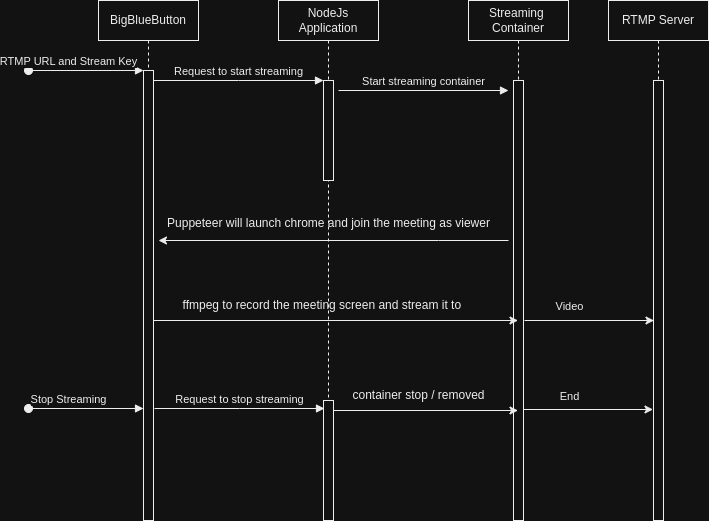

The diagram above was exported from draw.io. Its source (the exported page's mxGraphModel, read from the mxfile embedded in the PNG):
<mxGraphModel dx="1900" dy="591" grid="1" gridSize="10" guides="1" tooltips="1" connect="1" arrows="1" fold="1" page="1" pageScale="1" pageWidth="850" pageHeight="1100" math="0" shadow="0">
  <root>
    <mxCell id="0" />
    <mxCell id="1" parent="0" />
    <mxCell id="aM9ryv3xv72pqoxQDRHE-1" value="BigBlueButton" style="shape=umlLifeline;perimeter=lifelinePerimeter;whiteSpace=wrap;html=1;container=0;dropTarget=0;collapsible=0;recursiveResize=0;outlineConnect=0;portConstraint=eastwest;newEdgeStyle={&quot;edgeStyle&quot;:&quot;elbowEdgeStyle&quot;,&quot;elbow&quot;:&quot;vertical&quot;,&quot;curved&quot;:0,&quot;rounded&quot;:0};" parent="1" vertex="1">
      <mxGeometry x="40" y="40" width="100" height="520" as="geometry" />
    </mxCell>
    <mxCell id="aM9ryv3xv72pqoxQDRHE-2" value="" style="html=1;points=[];perimeter=orthogonalPerimeter;outlineConnect=0;targetShapes=umlLifeline;portConstraint=eastwest;newEdgeStyle={&quot;edgeStyle&quot;:&quot;elbowEdgeStyle&quot;,&quot;elbow&quot;:&quot;vertical&quot;,&quot;curved&quot;:0,&quot;rounded&quot;:0};" parent="aM9ryv3xv72pqoxQDRHE-1" vertex="1">
      <mxGeometry x="45" y="70" width="10" height="450" as="geometry" />
    </mxCell>
    <mxCell id="aM9ryv3xv72pqoxQDRHE-3" value="RTMP URL and Stream Key" style="html=1;verticalAlign=bottom;startArrow=oval;endArrow=block;startSize=8;edgeStyle=elbowEdgeStyle;elbow=vertical;curved=0;rounded=0;" parent="aM9ryv3xv72pqoxQDRHE-1" target="aM9ryv3xv72pqoxQDRHE-2" edge="1">
      <mxGeometry x="-0.3043" relative="1" as="geometry">
        <mxPoint x="-70" y="70" as="sourcePoint" />
        <mxPoint as="offset" />
      </mxGeometry>
    </mxCell>
    <mxCell id="aM9ryv3xv72pqoxQDRHE-5" value="NodeJs Application" style="shape=umlLifeline;perimeter=lifelinePerimeter;whiteSpace=wrap;html=1;container=0;dropTarget=0;collapsible=0;recursiveResize=0;outlineConnect=0;portConstraint=eastwest;newEdgeStyle={&quot;edgeStyle&quot;:&quot;elbowEdgeStyle&quot;,&quot;elbow&quot;:&quot;vertical&quot;,&quot;curved&quot;:0,&quot;rounded&quot;:0};" parent="1" vertex="1">
      <mxGeometry x="220" y="40" width="100" height="400" as="geometry" />
    </mxCell>
    <mxCell id="aM9ryv3xv72pqoxQDRHE-6" value="" style="html=1;points=[];perimeter=orthogonalPerimeter;outlineConnect=0;targetShapes=umlLifeline;portConstraint=eastwest;newEdgeStyle={&quot;edgeStyle&quot;:&quot;elbowEdgeStyle&quot;,&quot;elbow&quot;:&quot;vertical&quot;,&quot;curved&quot;:0,&quot;rounded&quot;:0};" parent="aM9ryv3xv72pqoxQDRHE-5" vertex="1">
      <mxGeometry x="45" y="80" width="10" height="100" as="geometry" />
    </mxCell>
    <mxCell id="aM9ryv3xv72pqoxQDRHE-7" value="Request to start streaming" style="html=1;verticalAlign=bottom;endArrow=block;edgeStyle=elbowEdgeStyle;elbow=vertical;curved=0;rounded=0;" parent="1" source="aM9ryv3xv72pqoxQDRHE-2" target="aM9ryv3xv72pqoxQDRHE-6" edge="1">
      <mxGeometry relative="1" as="geometry">
        <mxPoint x="195" y="130" as="sourcePoint" />
        <Array as="points">
          <mxPoint x="180" y="120" />
        </Array>
      </mxGeometry>
    </mxCell>
    <mxCell id="jWigpWkCyIU-SmecLCtt-4" value="Streaming&amp;nbsp; Container" style="shape=umlLifeline;perimeter=lifelinePerimeter;whiteSpace=wrap;html=1;container=0;dropTarget=0;collapsible=0;recursiveResize=0;outlineConnect=0;portConstraint=eastwest;newEdgeStyle={&quot;edgeStyle&quot;:&quot;elbowEdgeStyle&quot;,&quot;elbow&quot;:&quot;vertical&quot;,&quot;curved&quot;:0,&quot;rounded&quot;:0};" parent="1" vertex="1">
      <mxGeometry x="410" y="40" width="100" height="520" as="geometry" />
    </mxCell>
    <mxCell id="jWigpWkCyIU-SmecLCtt-5" value="" style="html=1;points=[];perimeter=orthogonalPerimeter;outlineConnect=0;targetShapes=umlLifeline;portConstraint=eastwest;newEdgeStyle={&quot;edgeStyle&quot;:&quot;elbowEdgeStyle&quot;,&quot;elbow&quot;:&quot;vertical&quot;,&quot;curved&quot;:0,&quot;rounded&quot;:0};" parent="jWigpWkCyIU-SmecLCtt-4" vertex="1">
      <mxGeometry x="45" y="80" width="10" height="440" as="geometry" />
    </mxCell>
    <mxCell id="jWigpWkCyIU-SmecLCtt-8" value="Start streaming container" style="html=1;verticalAlign=bottom;endArrow=block;edgeStyle=elbowEdgeStyle;elbow=vertical;curved=0;rounded=0;" parent="1" edge="1">
      <mxGeometry relative="1" as="geometry">
        <mxPoint x="280" y="130" as="sourcePoint" />
        <Array as="points">
          <mxPoint x="270" y="130" />
        </Array>
        <mxPoint x="450" y="129.5" as="targetPoint" />
      </mxGeometry>
    </mxCell>
    <mxCell id="jWigpWkCyIU-SmecLCtt-9" value="" style="endArrow=classic;html=1;rounded=0;" parent="1" edge="1">
      <mxGeometry width="50" height="50" relative="1" as="geometry">
        <mxPoint x="450" y="280" as="sourcePoint" />
        <mxPoint x="100" y="280" as="targetPoint" />
        <Array as="points">
          <mxPoint x="380" y="280" />
        </Array>
      </mxGeometry>
    </mxCell>
    <mxCell id="jWigpWkCyIU-SmecLCtt-11" value="Puppeteer will launch chrome and join the meeting as viewer" style="text;html=1;align=center;verticalAlign=middle;resizable=0;points=[];autosize=1;strokeColor=none;fillColor=none;" parent="1" vertex="1">
      <mxGeometry x="95" y="248" width="350" height="30" as="geometry" />
    </mxCell>
    <mxCell id="jWigpWkCyIU-SmecLCtt-12" value="" style="endArrow=classic;html=1;rounded=0;" parent="1" target="jWigpWkCyIU-SmecLCtt-4" edge="1">
      <mxGeometry width="50" height="50" relative="1" as="geometry">
        <mxPoint x="95" y="360" as="sourcePoint" />
        <mxPoint x="400" y="360" as="targetPoint" />
      </mxGeometry>
    </mxCell>
    <mxCell id="jWigpWkCyIU-SmecLCtt-13" value="ffmpeg to record the meeting screen and stream it to&amp;nbsp;" style="text;html=1;align=center;verticalAlign=middle;resizable=0;points=[];autosize=1;strokeColor=none;fillColor=none;" parent="1" vertex="1">
      <mxGeometry x="110" y="330" width="310" height="30" as="geometry" />
    </mxCell>
    <mxCell id="jWigpWkCyIU-SmecLCtt-14" value="RTMP Server" style="shape=umlLifeline;perimeter=lifelinePerimeter;whiteSpace=wrap;html=1;container=0;dropTarget=0;collapsible=0;recursiveResize=0;outlineConnect=0;portConstraint=eastwest;newEdgeStyle={&quot;edgeStyle&quot;:&quot;elbowEdgeStyle&quot;,&quot;elbow&quot;:&quot;vertical&quot;,&quot;curved&quot;:0,&quot;rounded&quot;:0};" parent="1" vertex="1">
      <mxGeometry x="550" y="40" width="100" height="520" as="geometry" />
    </mxCell>
    <mxCell id="jWigpWkCyIU-SmecLCtt-15" value="" style="html=1;points=[];perimeter=orthogonalPerimeter;outlineConnect=0;targetShapes=umlLifeline;portConstraint=eastwest;newEdgeStyle={&quot;edgeStyle&quot;:&quot;elbowEdgeStyle&quot;,&quot;elbow&quot;:&quot;vertical&quot;,&quot;curved&quot;:0,&quot;rounded&quot;:0};" parent="jWigpWkCyIU-SmecLCtt-14" vertex="1">
      <mxGeometry x="45" y="80" width="10" height="440" as="geometry" />
    </mxCell>
    <mxCell id="jWigpWkCyIU-SmecLCtt-16" value="" style="endArrow=classic;html=1;rounded=0;" parent="1" edge="1">
      <mxGeometry width="50" height="50" relative="1" as="geometry">
        <mxPoint x="466" y="360" as="sourcePoint" />
        <mxPoint x="595.5" y="360" as="targetPoint" />
      </mxGeometry>
    </mxCell>
    <mxCell id="jWigpWkCyIU-SmecLCtt-21" value="Video" style="edgeLabel;html=1;align=center;verticalAlign=middle;resizable=0;points=[];" parent="jWigpWkCyIU-SmecLCtt-16" connectable="0" vertex="1">
      <mxGeometry x="-0.4996" y="3" relative="1" as="geometry">
        <mxPoint x="12" y="-12" as="offset" />
      </mxGeometry>
    </mxCell>
    <mxCell id="jWigpWkCyIU-SmecLCtt-17" value="" style="html=1;points=[];perimeter=orthogonalPerimeter;outlineConnect=0;targetShapes=umlLifeline;portConstraint=eastwest;newEdgeStyle={&quot;edgeStyle&quot;:&quot;elbowEdgeStyle&quot;,&quot;elbow&quot;:&quot;vertical&quot;,&quot;curved&quot;:0,&quot;rounded&quot;:0};" parent="1" vertex="1">
      <mxGeometry x="265" y="440" width="10" height="120" as="geometry" />
    </mxCell>
    <mxCell id="jWigpWkCyIU-SmecLCtt-19" value="Stop Streaming" style="html=1;verticalAlign=bottom;startArrow=oval;endArrow=block;startSize=8;edgeStyle=elbowEdgeStyle;elbow=vertical;curved=0;rounded=0;" parent="1" edge="1">
      <mxGeometry x="-0.3043" relative="1" as="geometry">
        <mxPoint x="-30" y="448" as="sourcePoint" />
        <mxPoint x="85" y="448" as="targetPoint" />
        <mxPoint as="offset" />
      </mxGeometry>
    </mxCell>
    <mxCell id="jWigpWkCyIU-SmecLCtt-20" value="Request to stop streaming" style="html=1;verticalAlign=bottom;endArrow=block;edgeStyle=elbowEdgeStyle;elbow=vertical;curved=0;rounded=0;" parent="1" edge="1">
      <mxGeometry relative="1" as="geometry">
        <mxPoint x="96" y="448" as="sourcePoint" />
        <Array as="points">
          <mxPoint x="181" y="448" />
        </Array>
        <mxPoint x="266" y="448" as="targetPoint" />
      </mxGeometry>
    </mxCell>
    <mxCell id="jWigpWkCyIU-SmecLCtt-22" value="" style="endArrow=classic;html=1;rounded=0;" parent="1" target="jWigpWkCyIU-SmecLCtt-4" edge="1">
      <mxGeometry width="50" height="50" relative="1" as="geometry">
        <mxPoint x="275" y="450" as="sourcePoint" />
        <mxPoint x="325" y="400" as="targetPoint" />
      </mxGeometry>
    </mxCell>
    <mxCell id="jWigpWkCyIU-SmecLCtt-23" value="container stop / removed" style="text;html=1;align=center;verticalAlign=middle;resizable=0;points=[];autosize=1;strokeColor=none;fillColor=none;" parent="1" vertex="1">
      <mxGeometry x="280" y="420" width="160" height="30" as="geometry" />
    </mxCell>
    <mxCell id="jWigpWkCyIU-SmecLCtt-24" value="" style="endArrow=classic;html=1;rounded=0;" parent="1" edge="1">
      <mxGeometry width="50" height="50" relative="1" as="geometry">
        <mxPoint x="465" y="449" as="sourcePoint" />
        <mxPoint x="594.5" y="449" as="targetPoint" />
      </mxGeometry>
    </mxCell>
    <mxCell id="jWigpWkCyIU-SmecLCtt-25" value="End" style="edgeLabel;html=1;align=center;verticalAlign=middle;resizable=0;points=[];" parent="jWigpWkCyIU-SmecLCtt-24" connectable="0" vertex="1">
      <mxGeometry x="-0.4996" y="3" relative="1" as="geometry">
        <mxPoint x="13" y="-11" as="offset" />
      </mxGeometry>
    </mxCell>
  </root>
</mxGraphModel>